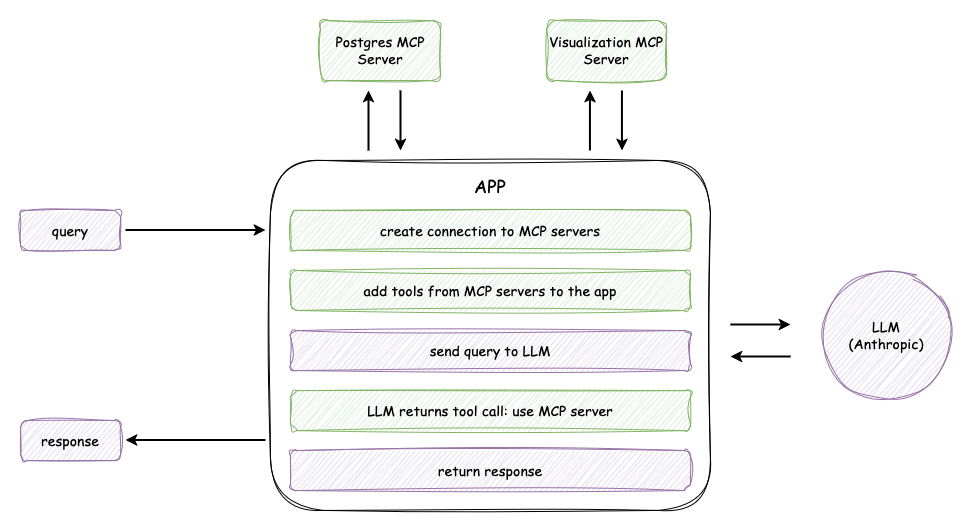

The diagram above was exported from draw.io. Its source (the exported page's mxGraphModel, read from the mxfile embedded in the PNG):
<mxGraphModel dx="1901" dy="1789" grid="1" gridSize="10" guides="1" tooltips="1" connect="1" arrows="1" fold="1" page="1" pageScale="1" pageWidth="850" pageHeight="1100" math="0" shadow="0">
  <root>
    <mxCell id="0" />
    <mxCell id="1" parent="0" />
    <mxCell id="2" value="" style="rounded=1;whiteSpace=wrap;html=1;sketch=1;curveFitting=1;jiggle=2;" vertex="1" parent="1">
      <mxGeometry x="180" y="130" width="440" height="350" as="geometry" />
    </mxCell>
    <mxCell id="3" value="&lt;font style=&quot;font-size: 14px;&quot; face=&quot;Comic Sans MS&quot;&gt;create connection to MCP servers&lt;/font&gt;" style="rounded=1;whiteSpace=wrap;html=1;shadow=0;glass=0;sketch=1;curveFitting=1;jiggle=2;fillColor=#d5e8d4;strokeColor=#82b366;" vertex="1" parent="1">
      <mxGeometry x="200" y="180" width="400" height="40" as="geometry" />
    </mxCell>
    <mxCell id="4" value="&lt;font style=&quot;font-size: 14px;&quot; face=&quot;Comic Sans MS&quot;&gt;add tools from MCP servers to the app&lt;/font&gt;" style="rounded=1;whiteSpace=wrap;html=1;shadow=0;glass=0;sketch=1;curveFitting=1;jiggle=2;fillColor=#d5e8d4;strokeColor=#82b366;" vertex="1" parent="1">
      <mxGeometry x="200" y="240" width="400" height="40" as="geometry" />
    </mxCell>
    <mxCell id="5" value="&lt;font style=&quot;font-size: 14px;&quot; face=&quot;Comic Sans MS&quot;&gt;send query to LLM&lt;/font&gt;" style="rounded=1;whiteSpace=wrap;html=1;shadow=0;glass=0;sketch=1;curveFitting=1;jiggle=2;fillColor=#e1d5e7;strokeColor=#9673a6;" vertex="1" parent="1">
      <mxGeometry x="200" y="300" width="400" height="40" as="geometry" />
    </mxCell>
    <mxCell id="6" value="&lt;font style=&quot;font-size: 14px;&quot; face=&quot;Comic Sans MS&quot;&gt;LLM returns tool call: use MCP server&lt;/font&gt;" style="rounded=1;whiteSpace=wrap;html=1;shadow=0;glass=0;sketch=1;curveFitting=1;jiggle=2;fillColor=#d5e8d4;strokeColor=#82b366;" vertex="1" parent="1">
      <mxGeometry x="200" y="360" width="400" height="40" as="geometry" />
    </mxCell>
    <mxCell id="7" value="&lt;font style=&quot;font-size: 14px;&quot; face=&quot;Comic Sans MS&quot;&gt;return response&lt;/font&gt;" style="rounded=1;whiteSpace=wrap;html=1;shadow=0;glass=0;sketch=1;curveFitting=1;jiggle=2;fillColor=#e1d5e7;strokeColor=#9673a6;" vertex="1" parent="1">
      <mxGeometry x="200" y="420" width="400" height="40" as="geometry" />
    </mxCell>
    <mxCell id="8" value="&lt;font style=&quot;font-size: 18px;&quot; face=&quot;Comic Sans MS&quot;&gt;APP&lt;/font&gt;" style="text;html=1;align=center;verticalAlign=middle;whiteSpace=wrap;rounded=0;" vertex="1" parent="1">
      <mxGeometry x="370" y="140" width="60" height="30" as="geometry" />
    </mxCell>
    <mxCell id="9" value="&lt;font style=&quot;font-size: 14px;&quot; face=&quot;Comic Sans MS&quot;&gt;query&lt;/font&gt;" style="rounded=1;whiteSpace=wrap;html=1;shadow=0;glass=0;sketch=1;curveFitting=1;jiggle=2;fillColor=#e1d5e7;strokeColor=#9673a6;" vertex="1" parent="1">
      <mxGeometry x="-70" y="180" width="100" height="40" as="geometry" />
    </mxCell>
    <mxCell id="10" value="" style="endArrow=classic;html=1;rounded=0;strokeWidth=2;" edge="1" parent="1">
      <mxGeometry width="50" height="50" relative="1" as="geometry">
        <mxPoint x="35" y="199.5" as="sourcePoint" />
        <mxPoint x="175" y="199.5" as="targetPoint" />
      </mxGeometry>
    </mxCell>
    <mxCell id="11" value="&lt;font style=&quot;font-size: 14px;&quot; face=&quot;Comic Sans MS&quot;&gt;response&lt;/font&gt;" style="rounded=1;whiteSpace=wrap;html=1;shadow=0;glass=0;sketch=1;curveFitting=1;jiggle=2;fillColor=#e1d5e7;strokeColor=#9673a6;" vertex="1" parent="1">
      <mxGeometry x="-70" y="390" width="100" height="40" as="geometry" />
    </mxCell>
    <mxCell id="12" value="" style="endArrow=classic;html=1;rounded=0;strokeWidth=2;" edge="1" parent="1">
      <mxGeometry width="50" height="50" relative="1" as="geometry">
        <mxPoint x="175" y="409.5" as="sourcePoint" />
        <mxPoint x="35" y="409.5" as="targetPoint" />
      </mxGeometry>
    </mxCell>
    <mxCell id="13" value="&lt;font style=&quot;font-size: 14px;&quot; face=&quot;Comic Sans MS&quot;&gt;Postgres MCP Server&lt;/font&gt;" style="rounded=1;whiteSpace=wrap;html=1;shadow=0;glass=0;sketch=1;curveFitting=1;jiggle=2;fillColor=#d5e8d4;strokeColor=#82b366;" vertex="1" parent="1">
      <mxGeometry x="230" y="-10" width="120" height="60" as="geometry" />
    </mxCell>
    <mxCell id="14" value="&lt;font style=&quot;font-size: 14px;&quot; face=&quot;Comic Sans MS&quot;&gt;Visualization MCP Server&lt;/font&gt;" style="rounded=1;whiteSpace=wrap;html=1;shadow=0;glass=0;sketch=1;curveFitting=1;jiggle=2;fillColor=#d5e8d4;strokeColor=#82b366;" vertex="1" parent="1">
      <mxGeometry x="456" y="-10" width="120" height="60" as="geometry" />
    </mxCell>
    <mxCell id="15" value="" style="endArrow=classic;html=1;rounded=0;strokeWidth=2;" edge="1" parent="1">
      <mxGeometry width="50" height="50" relative="1" as="geometry">
        <mxPoint x="278" y="120" as="sourcePoint" />
        <mxPoint x="278" y="60" as="targetPoint" />
      </mxGeometry>
    </mxCell>
    <mxCell id="16" value="" style="endArrow=classic;html=1;rounded=0;strokeWidth=2;" edge="1" parent="1">
      <mxGeometry width="50" height="50" relative="1" as="geometry">
        <mxPoint x="310" y="60" as="sourcePoint" />
        <mxPoint x="310" y="120" as="targetPoint" />
      </mxGeometry>
    </mxCell>
    <mxCell id="17" value="" style="endArrow=classic;html=1;rounded=0;strokeWidth=2;" edge="1" parent="1">
      <mxGeometry width="50" height="50" relative="1" as="geometry">
        <mxPoint x="499.44" y="120" as="sourcePoint" />
        <mxPoint x="499.44" y="60" as="targetPoint" />
      </mxGeometry>
    </mxCell>
    <mxCell id="18" value="" style="endArrow=classic;html=1;rounded=0;strokeWidth=2;" edge="1" parent="1">
      <mxGeometry width="50" height="50" relative="1" as="geometry">
        <mxPoint x="531.44" y="60" as="sourcePoint" />
        <mxPoint x="531.44" y="120" as="targetPoint" />
      </mxGeometry>
    </mxCell>
    <mxCell id="19" value="&lt;div&gt;&lt;font style=&quot;font-size: 14px;&quot; face=&quot;Comic Sans MS&quot;&gt;LLM&lt;/font&gt;&lt;/div&gt;&lt;div&gt;&lt;font style=&quot;font-size: 14px;&quot; face=&quot;Comic Sans MS&quot;&gt;(Anthropic)&lt;/font&gt;&lt;/div&gt;" style="ellipse;whiteSpace=wrap;html=1;aspect=fixed;fillColor=#e1d5e7;strokeColor=#9673a6;sketch=1;curveFitting=1;jiggle=2;" vertex="1" parent="1">
      <mxGeometry x="731" y="240" width="130" height="130" as="geometry" />
    </mxCell>
    <mxCell id="20" value="" style="group;rotation=90;" vertex="1" connectable="0" parent="1">
      <mxGeometry x="653.996666666666" y="280" width="32.000000000000114" height="60" as="geometry" />
    </mxCell>
    <mxCell id="21" value="" style="endArrow=classic;html=1;rounded=0;strokeWidth=2;" edge="1" parent="20">
      <mxGeometry width="50" height="50" relative="1" as="geometry">
        <mxPoint x="-14" y="14" as="sourcePoint" />
        <mxPoint x="46" y="14" as="targetPoint" />
      </mxGeometry>
    </mxCell>
    <mxCell id="22" value="" style="endArrow=classic;html=1;rounded=0;strokeWidth=2;" edge="1" parent="20">
      <mxGeometry width="50" height="50" relative="1" as="geometry">
        <mxPoint x="46" y="46" as="sourcePoint" />
        <mxPoint x="-14" y="46" as="targetPoint" />
      </mxGeometry>
    </mxCell>
  </root>
</mxGraphModel>